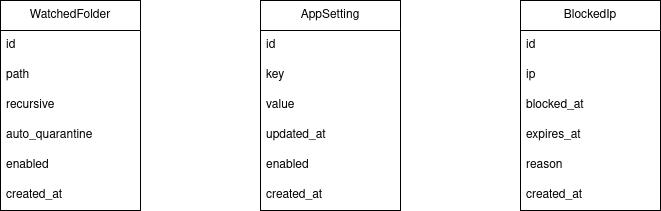

The diagram above was exported from draw.io. Its source (the exported page's mxGraphModel, read from the mxfile embedded in the PNG):
<mxGraphModel dx="1371" dy="845" grid="1" gridSize="10" guides="1" tooltips="1" connect="1" arrows="1" fold="1" page="1" pageScale="1" pageWidth="850" pageHeight="1100" math="0" shadow="0">
  <root>
    <mxCell id="0" />
    <mxCell id="1" parent="0" />
    <mxCell id="thHlecv28iutgAuHB6kE-102" parent="1" style="swimlane;fontStyle=0;childLayout=stackLayout;horizontal=1;startSize=30;horizontalStack=0;resizeParent=1;resizeParentMax=0;resizeLast=0;collapsible=1;marginBottom=0;fillColor=none;swimlaneFillColor=none;swimlaneLine=1;editable=1;movable=1;resizable=1;rotatable=1;deletable=1;locked=0;connectable=1;fontColor=#000000;whiteSpace=wrap;" value="WatchedFolder" vertex="1">
      <mxGeometry height="210" width="140" x="60" y="40" as="geometry" />
    </mxCell>
    <mxCell id="thHlecv28iutgAuHB6kE-103" parent="thHlecv28iutgAuHB6kE-102" style="text;align=left;verticalAlign=middle;spacingLeft=4;spacingRight=4;overflow=hidden;points=[[0,0.5],[1,0.5]];portConstraint=eastwest;rotatable=1;fillColor=none;swimlaneFillColor=none;swimlaneLine=1;editable=1;movable=1;resizable=1;deletable=1;locked=0;connectable=1;fontColor=#000000;whiteSpace=wrap;" value="id" vertex="1">
      <mxGeometry height="30" width="140" y="30" as="geometry" />
    </mxCell>
    <mxCell id="thHlecv28iutgAuHB6kE-104" parent="thHlecv28iutgAuHB6kE-102" style="text;align=left;verticalAlign=middle;spacingLeft=4;spacingRight=4;overflow=hidden;points=[[0,0.5],[1,0.5]];portConstraint=eastwest;rotatable=1;fillColor=none;swimlaneFillColor=none;swimlaneLine=1;editable=1;movable=1;resizable=1;deletable=1;locked=0;connectable=1;fontColor=#000000;whiteSpace=wrap;" value="path" vertex="1">
      <mxGeometry height="30" width="140" y="60" as="geometry" />
    </mxCell>
    <mxCell id="thHlecv28iutgAuHB6kE-105" parent="thHlecv28iutgAuHB6kE-102" style="text;align=left;verticalAlign=middle;spacingLeft=4;spacingRight=4;overflow=hidden;points=[[0,0.5],[1,0.5]];portConstraint=eastwest;rotatable=1;fillColor=none;swimlaneFillColor=none;swimlaneLine=1;editable=1;movable=1;resizable=1;deletable=1;locked=0;connectable=1;fontColor=#000000;whiteSpace=wrap;" value="recursive" vertex="1">
      <mxGeometry height="30" width="140" y="90" as="geometry" />
    </mxCell>
    <mxCell id="thHlecv28iutgAuHB6kE-106" parent="thHlecv28iutgAuHB6kE-102" style="text;align=left;verticalAlign=middle;spacingLeft=4;spacingRight=4;overflow=hidden;points=[[0,0.5],[1,0.5]];portConstraint=eastwest;rotatable=1;fillColor=none;swimlaneFillColor=none;swimlaneLine=1;editable=1;movable=1;resizable=1;deletable=1;locked=0;connectable=1;fontColor=#000000;whiteSpace=wrap;" value="auto_quarantine" vertex="1">
      <mxGeometry height="30" width="140" y="120" as="geometry" />
    </mxCell>
    <mxCell id="thHlecv28iutgAuHB6kE-107" parent="thHlecv28iutgAuHB6kE-102" style="text;align=left;verticalAlign=middle;spacingLeft=4;spacingRight=4;overflow=hidden;points=[[0,0.5],[1,0.5]];portConstraint=eastwest;rotatable=1;shadow=0;fillColor=none;swimlaneFillColor=none;swimlaneLine=1;editable=1;movable=1;resizable=1;deletable=1;locked=0;connectable=1;fontColor=#000000;whiteSpace=wrap;" value="enabled" vertex="1">
      <mxGeometry height="30" width="140" y="150" as="geometry" />
    </mxCell>
    <mxCell id="thHlecv28iutgAuHB6kE-108" parent="thHlecv28iutgAuHB6kE-102" style="text;align=left;verticalAlign=middle;spacingLeft=4;spacingRight=4;overflow=hidden;points=[[0,0.5],[1,0.5]];portConstraint=eastwest;rotatable=1;fillColor=none;swimlaneFillColor=none;swimlaneLine=1;editable=1;movable=1;resizable=1;deletable=1;locked=0;connectable=1;fontColor=#000000;whiteSpace=wrap;" value="created_at" vertex="1">
      <mxGeometry height="30" width="140" y="180" as="geometry" />
    </mxCell>
    <mxCell id="thHlecv28iutgAuHB6kE-110" parent="1" style="swimlane;fontStyle=0;childLayout=stackLayout;horizontal=1;startSize=30;horizontalStack=0;resizeParent=1;resizeParentMax=0;resizeLast=0;collapsible=1;marginBottom=0;fillColor=none;swimlaneFillColor=none;swimlaneLine=1;editable=1;movable=1;resizable=1;rotatable=1;deletable=1;locked=0;connectable=1;fontColor=light-dark(#000000, #121212);whiteSpace=wrap;" value="AppSetting" vertex="1">
      <mxGeometry height="210" width="140" x="320" y="40" as="geometry" />
    </mxCell>
    <mxCell id="thHlecv28iutgAuHB6kE-111" parent="thHlecv28iutgAuHB6kE-110" style="text;align=left;verticalAlign=middle;spacingLeft=4;spacingRight=4;overflow=hidden;points=[[0,0.5],[1,0.5]];portConstraint=eastwest;rotatable=1;fillColor=none;swimlaneFillColor=none;swimlaneLine=1;editable=1;movable=1;resizable=1;deletable=1;locked=0;connectable=1;fontColor=#000000;whiteSpace=wrap;" value="id" vertex="1">
      <mxGeometry height="30" width="140" y="30" as="geometry" />
    </mxCell>
    <mxCell id="thHlecv28iutgAuHB6kE-112" parent="thHlecv28iutgAuHB6kE-110" style="text;align=left;verticalAlign=middle;spacingLeft=4;spacingRight=4;overflow=hidden;points=[[0,0.5],[1,0.5]];portConstraint=eastwest;rotatable=1;fillColor=none;swimlaneFillColor=none;swimlaneLine=1;editable=1;movable=1;resizable=1;deletable=1;locked=0;connectable=1;fontColor=#000000;whiteSpace=wrap;" value="key" vertex="1">
      <mxGeometry height="30" width="140" y="60" as="geometry" />
    </mxCell>
    <mxCell id="thHlecv28iutgAuHB6kE-113" parent="thHlecv28iutgAuHB6kE-110" style="text;align=left;verticalAlign=middle;spacingLeft=4;spacingRight=4;overflow=hidden;points=[[0,0.5],[1,0.5]];portConstraint=eastwest;rotatable=1;fillColor=none;swimlaneFillColor=none;swimlaneLine=1;editable=1;movable=1;resizable=1;deletable=1;locked=0;connectable=1;fontColor=#000000;whiteSpace=wrap;" value="value" vertex="1">
      <mxGeometry height="30" width="140" y="90" as="geometry" />
    </mxCell>
    <mxCell id="thHlecv28iutgAuHB6kE-114" parent="thHlecv28iutgAuHB6kE-110" style="text;align=left;verticalAlign=middle;spacingLeft=4;spacingRight=4;overflow=hidden;points=[[0,0.5],[1,0.5]];portConstraint=eastwest;rotatable=1;fillColor=none;swimlaneFillColor=none;swimlaneLine=1;editable=1;movable=1;resizable=1;deletable=1;locked=0;connectable=1;fontColor=#000000;whiteSpace=wrap;" value="updated_at" vertex="1">
      <mxGeometry height="30" width="140" y="120" as="geometry" />
    </mxCell>
    <mxCell id="thHlecv28iutgAuHB6kE-115" parent="thHlecv28iutgAuHB6kE-110" style="text;align=left;verticalAlign=middle;spacingLeft=4;spacingRight=4;overflow=hidden;points=[[0,0.5],[1,0.5]];portConstraint=eastwest;rotatable=1;shadow=0;fillColor=none;swimlaneFillColor=none;swimlaneLine=1;editable=1;movable=1;resizable=1;deletable=1;locked=0;connectable=1;fontColor=#000000;whiteSpace=wrap;" value="enabled" vertex="1">
      <mxGeometry height="30" width="140" y="150" as="geometry" />
    </mxCell>
    <mxCell id="thHlecv28iutgAuHB6kE-116" parent="thHlecv28iutgAuHB6kE-110" style="text;align=left;verticalAlign=middle;spacingLeft=4;spacingRight=4;overflow=hidden;points=[[0,0.5],[1,0.5]];portConstraint=eastwest;rotatable=1;fillColor=none;swimlaneFillColor=none;swimlaneLine=1;editable=1;movable=1;resizable=1;deletable=1;locked=0;connectable=1;fontColor=#000000;whiteSpace=wrap;" value="created_at" vertex="1">
      <mxGeometry height="30" width="140" y="180" as="geometry" />
    </mxCell>
    <mxCell id="thHlecv28iutgAuHB6kE-117" parent="1" style="swimlane;fontStyle=0;childLayout=stackLayout;horizontal=1;startSize=30;horizontalStack=0;resizeParent=1;resizeParentMax=0;resizeLast=0;collapsible=1;marginBottom=0;fillColor=none;swimlaneFillColor=none;swimlaneLine=1;editable=1;movable=1;resizable=1;rotatable=1;deletable=1;locked=0;connectable=1;fontColor=light-dark(#000000, #121212);whiteSpace=wrap;" value="BlockedIp" vertex="1">
      <mxGeometry height="210" width="140" x="580" y="40" as="geometry" />
    </mxCell>
    <mxCell id="thHlecv28iutgAuHB6kE-118" parent="thHlecv28iutgAuHB6kE-117" style="text;align=left;verticalAlign=middle;spacingLeft=4;spacingRight=4;overflow=hidden;points=[[0,0.5],[1,0.5]];portConstraint=eastwest;rotatable=1;fillColor=none;swimlaneFillColor=none;swimlaneLine=1;editable=1;movable=1;resizable=1;deletable=1;locked=0;connectable=1;fontColor=#000000;whiteSpace=wrap;" value="id" vertex="1">
      <mxGeometry height="30" width="140" y="30" as="geometry" />
    </mxCell>
    <mxCell id="thHlecv28iutgAuHB6kE-119" parent="thHlecv28iutgAuHB6kE-117" style="text;align=left;verticalAlign=middle;spacingLeft=4;spacingRight=4;overflow=hidden;points=[[0,0.5],[1,0.5]];portConstraint=eastwest;rotatable=1;fillColor=none;swimlaneFillColor=none;swimlaneLine=1;editable=1;movable=1;resizable=1;deletable=1;locked=0;connectable=1;fontColor=#000000;whiteSpace=wrap;" value="ip" vertex="1">
      <mxGeometry height="30" width="140" y="60" as="geometry" />
    </mxCell>
    <mxCell id="thHlecv28iutgAuHB6kE-120" parent="thHlecv28iutgAuHB6kE-117" style="text;align=left;verticalAlign=middle;spacingLeft=4;spacingRight=4;overflow=hidden;points=[[0,0.5],[1,0.5]];portConstraint=eastwest;rotatable=1;fillColor=none;swimlaneFillColor=none;swimlaneLine=1;editable=1;movable=1;resizable=1;deletable=1;locked=0;connectable=1;fontColor=#000000;whiteSpace=wrap;" value="blocked_at" vertex="1">
      <mxGeometry height="30" width="140" y="90" as="geometry" />
    </mxCell>
    <mxCell id="thHlecv28iutgAuHB6kE-121" parent="thHlecv28iutgAuHB6kE-117" style="text;align=left;verticalAlign=middle;spacingLeft=4;spacingRight=4;overflow=hidden;points=[[0,0.5],[1,0.5]];portConstraint=eastwest;rotatable=1;fillColor=none;swimlaneFillColor=none;swimlaneLine=1;editable=1;movable=1;resizable=1;deletable=1;locked=0;connectable=1;fontColor=#000000;whiteSpace=wrap;" value="expires_at" vertex="1">
      <mxGeometry height="30" width="140" y="120" as="geometry" />
    </mxCell>
    <mxCell id="thHlecv28iutgAuHB6kE-122" parent="thHlecv28iutgAuHB6kE-117" style="text;align=left;verticalAlign=middle;spacingLeft=4;spacingRight=4;overflow=hidden;points=[[0,0.5],[1,0.5]];portConstraint=eastwest;rotatable=1;shadow=0;fillColor=none;swimlaneFillColor=none;swimlaneLine=1;editable=1;movable=1;resizable=1;deletable=1;locked=0;connectable=1;fontColor=#000000;whiteSpace=wrap;" value="reason" vertex="1">
      <mxGeometry height="30" width="140" y="150" as="geometry" />
    </mxCell>
    <mxCell id="thHlecv28iutgAuHB6kE-123" parent="thHlecv28iutgAuHB6kE-117" style="text;align=left;verticalAlign=middle;spacingLeft=4;spacingRight=4;overflow=hidden;points=[[0,0.5],[1,0.5]];portConstraint=eastwest;rotatable=1;fillColor=none;swimlaneFillColor=none;swimlaneLine=1;editable=1;movable=1;resizable=1;deletable=1;locked=0;connectable=1;fontColor=#000000;whiteSpace=wrap;" value="created_at" vertex="1">
      <mxGeometry height="30" width="140" y="180" as="geometry" />
    </mxCell>
  </root>
</mxGraphModel>